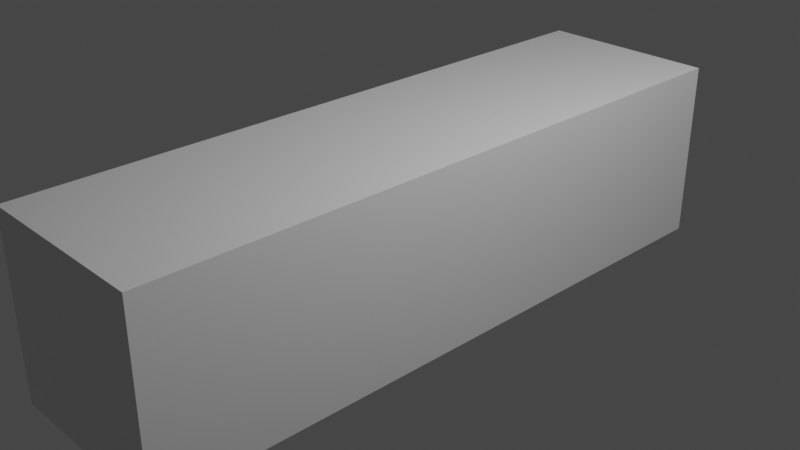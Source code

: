# Source: donut.blend  (saved by Blender 2.82.7; exported with 4.5.12 LTS)
import bpy
from mathutils import Matrix  # noqa: F401  (used for matrix-valued properties, if any)

bpy.ops.wm.read_factory_settings(use_empty=True)
scene = bpy.context.scene
scene.name = 'Scene'

# ---- collections
col_collection = bpy.data.collections.new('Collection'); scene.collection.children.link(col_collection)

# ---- materials (node trees are filled in below, after node groups)
mat_material = bpy.data.materials.new('Material')
mat_material.alpha_threshold = 0.0
mat_material.use_transparent_shadow = False
mat_material.line_color = (0.0, 0.0, 0.0, 1.0)

# ---- material node trees
mat_material.use_nodes = True; mat_material.node_tree.nodes.clear()
_N = mat_material.node_tree.nodes; _L = mat_material.node_tree.links
n0 = _N.new('ShaderNodeOutputMaterial'); n0.name = 'Material Output'; n0.location = (300, 300)
n1 = _N.new('ShaderNodeBsdfPrincipled'); n1.name = 'Principled BSDF'; n1.location = (10, 300)
n1.distribution = 'GGX'
n1.subsurface_method = 'BURLEY'
n1.inputs[2].default_value = 0.4
n1.inputs[3].default_value = 1.45
n1.inputs[27].default_value = (0.0, 0.0, 0.0, 1.0)
n1.inputs[28].default_value = 1.0
_L.new(n1.outputs[0], n0.inputs[0])
n0.is_active_output = True

# ---- world
world_world = bpy.data.worlds.new('World'); scene.world = world_world
world_world.use_nodes = True; world_world.node_tree.nodes.clear()
_N = world_world.node_tree.nodes; _L = world_world.node_tree.links
n0 = _N.new('ShaderNodeOutputWorld'); n0.name = 'World Output'; n0.location = (300, 300)
n1 = _N.new('ShaderNodeBackground'); n1.name = 'Background'; n1.location = (10, 300)
n1.inputs[0].default_value = (0.05088, 0.05088, 0.05088, 1.0)
_L.new(n1.outputs[0], n0.inputs[0])
n0.is_active_output = True
world_world.color = (0.05088, 0.05088, 0.05088)
world_world.use_sun_shadow = False
world_world.sun_shadow_jitter_overblur = 0.0

# ---- cameras
cam_camera = bpy.data.cameras.new('Camera')
cam_camera.clip_end = 100.0
cam_camera.ortho_scale = 7.314

# ---- lights
light_light = bpy.data.lights.new('Light', 'POINT')
light_light.transmission_factor = 0.0
light_light.energy = 1000.0
light_light.shadow_soft_size = 0.1
light_light.shadow_maximum_resolution = 0.006
light_light.use_absolute_resolution = True

# ---- meshes
me_cube = bpy.data.meshes.new('Cube')
me_cube.from_pydata([(1.0, 1.0, 1.0), (1.0, 1.0, -1.0), (1.0, -1.0, 1.0), (1.0, -1.0, -1.0), (-1.0, 1.0, 1.0), (-1.0, 1.0, -1.0), (-1.0, -1.0, 1.0), (-1.0, -1.0, -1.0)], [], [(0, 4, 6, 2), (3, 2, 6, 7), (7, 6, 4, 5), (5, 1, 3, 7), (1, 0, 2, 3), (5, 4, 0, 1)])
_uv = me_cube.uv_layers.new(name='UVMap')
_uv.uv.foreach_set('vector', [0.625, 0.5, 0.875, 0.5, 0.875, 0.75, 0.625, 0.75, 0.375, 0.75, 0.625, 0.75, 0.625, 1.0, 0.375, 1.0, 0.375, 0.0, 0.625, 0.0, 0.625, 0.25, 0.375, 0.25, 0.125, 0.5, 0.375, 0.5, 0.375, 0.75, 0.125, 0.75, 0.375, 0.5, 0.625, 0.5, 0.625, 0.75, 0.375, 0.75, 0.375, 0.25, 0.625, 0.25, 0.625, 0.5, 0.375, 0.5])
me_cube.materials.append(mat_material)
me_cube.use_remesh_preserve_volume = False
me_cube.use_remesh_preserve_attributes = False
me_cube.use_mirror_vertex_groups = False
me_cube.update()

# ---- objects
ob_cube = bpy.data.objects.new('Cube', me_cube)
ob_light = bpy.data.objects.new('Light', light_light)
ob_camera = bpy.data.objects.new('Camera', cam_camera)

# ---- transforms, parenting, visibility, modifiers, constraints
ob_cube.location = (0.0, 0.0, 0.0)
ob_cube.scale = (1.0, 3.652, 1.0)
ob_cube.lock_rotations_4d = False
ob_cube.empty_display_type = 'ARROWS'
ob_cube.lineart.crease_threshold = 0.0
ob_light.location = (4.076, 1.005, 5.904)
ob_light.rotation_euler = (0.6503, 0.05522, 1.866)
ob_light.lock_rotations_4d = False
ob_light.empty_display_type = 'ARROWS'
ob_light.color = (0.0, 0.0, 0.0, 0.0)
ob_light.lineart.crease_threshold = 0.0
ob_camera.location = (7.359, -6.926, 4.958)
ob_camera.rotation_euler = (1.109, 0.0, 0.8149)
ob_camera.lock_rotations_4d = False
ob_camera.empty_display_type = 'ARROWS'
ob_camera.color = (0.0, 0.0, 0.0, 0.0)
ob_camera.display_type = 'WIRE'
ob_camera.lineart.crease_threshold = 0.0

# ---- collection membership
col_collection.objects.link(ob_cube)
col_collection.objects.link(ob_light)
col_collection.objects.link(ob_camera)

# ---- scene / render settings (as saved in the file)
scene.camera = ob_camera
scene.frame_start = 1; scene.frame_end = 250; scene.frame_set(1)
scene.render.engine = 'BLENDER_EEVEE_NEXT'
scene.cycles.use_denoising = False
scene.cycles.samples = 128
scene.cycles.sampling_pattern = 'TABULATED_SOBOL'
scene.cycles.use_adaptive_sampling = False
scene.cycles.use_light_tree = False
scene.view_settings.view_transform = 'Filmic'
bpy.context.view_layer.update()
